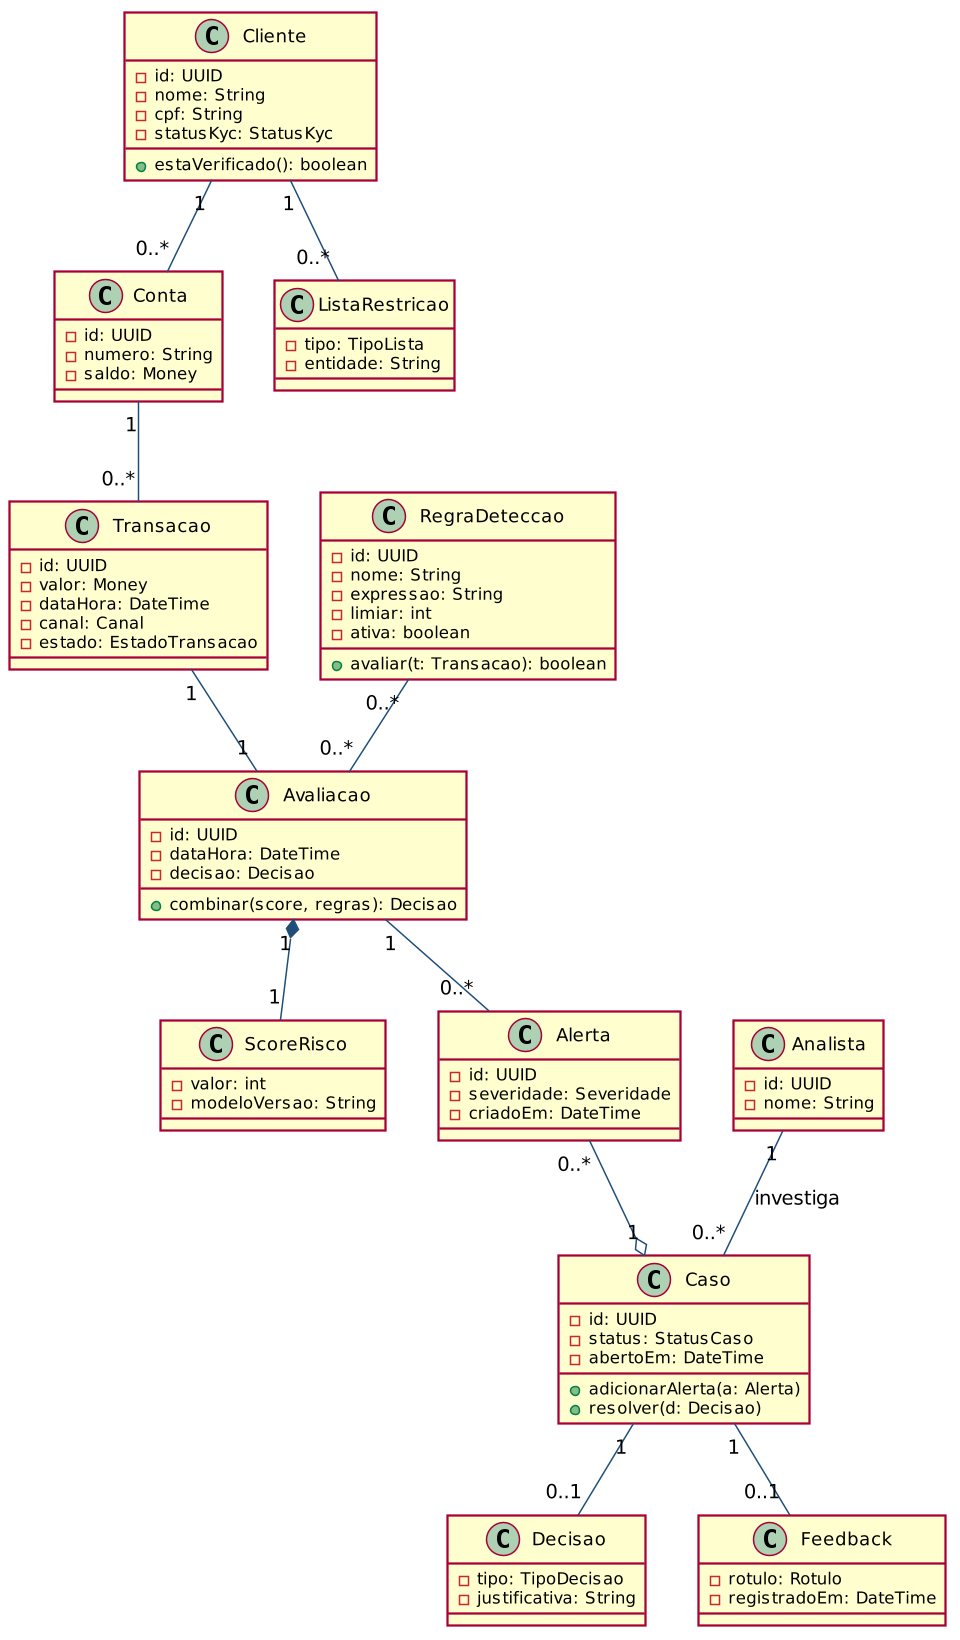

The diagram above was rendered by PlantUML. Its source (embedded in the PNG):
@startuml
skinparam dpi 144
skinparam shadowing false
skinparam defaultFontName Helvetica
skinparam ArrowColor #1F4E79

class Cliente {
  - id: UUID
  - nome: String
  - cpf: String
  - statusKyc: StatusKyc
  + estaVerificado(): boolean
}
class Conta {
  - id: UUID
  - numero: String
  - saldo: Money
}
class Transacao {
  - id: UUID
  - valor: Money
  - dataHora: DateTime
  - canal: Canal
  - estado: EstadoTransacao
}
class Avaliacao {
  - id: UUID
  - dataHora: DateTime
  - decisao: Decisao
  + combinar(score, regras): Decisao
}
class ScoreRisco {
  - valor: int
  - modeloVersao: String
}
class RegraDeteccao {
  - id: UUID
  - nome: String
  - expressao: String
  - limiar: int
  - ativa: boolean
  + avaliar(t: Transacao): boolean
}
class Alerta {
  - id: UUID
  - severidade: Severidade
  - criadoEm: DateTime
}
class Caso {
  - id: UUID
  - status: StatusCaso
  - abertoEm: DateTime
  + adicionarAlerta(a: Alerta)
  + resolver(d: Decisao)
}
class Decisao {
  - tipo: TipoDecisao
  - justificativa: String
}
class Feedback {
  - rotulo: Rotulo
  - registradoEm: DateTime
}
class ListaRestricao {
  - tipo: TipoLista
  - entidade: String
}
class Analista {
  - id: UUID
  - nome: String
}

Cliente "1" -- "0..*" Conta
Conta "1" -- "0..*" Transacao
Transacao "1" -- "1" Avaliacao
Avaliacao "1" *-- "1" ScoreRisco
Avaliacao "1" -- "0..*" Alerta
RegraDeteccao "0..*" -- "0..*" Avaliacao
Alerta "0..*" --o "1" Caso
Caso "1" -- "0..1" Decisao
Caso "1" -- "0..1" Feedback
Analista "1" -- "0..*" Caso : investiga
Cliente "1" -- "0..*" ListaRestricao
@enduml